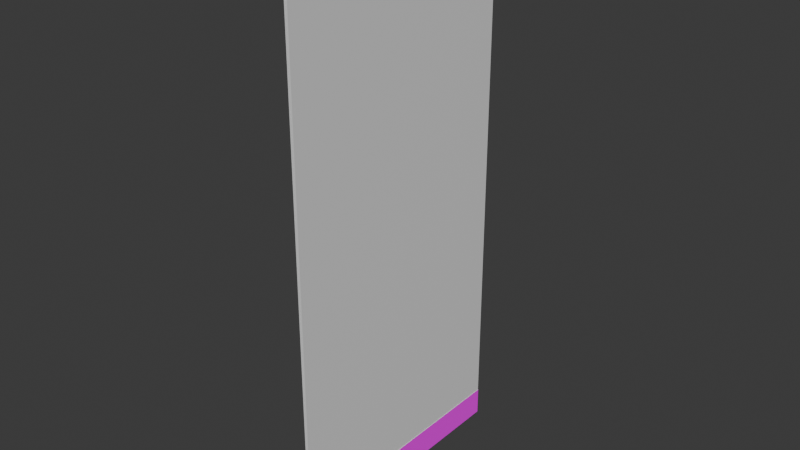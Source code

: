# Source: Wand02.blend  (saved by Blender 4.0.36; exported with 4.5.12 LTS)
import bpy
from mathutils import Matrix  # noqa: F401  (used for matrix-valued properties, if any)

bpy.ops.wm.read_factory_settings(use_empty=True)
scene = bpy.context.scene
scene.name = 'Scene'

# ---- collections
col_collection = bpy.data.collections.new('Collection'); scene.collection.children.link(col_collection)

# ---- images (referenced by path relative to the original .blend; pixels are not part of the script)
import os
ASSET_DIR = os.environ.get("B2B_ASSET_DIR", "")  # directory of the original .blend (textures are referenced by path, not embedded)
HERE = os.path.dirname(os.path.abspath(__file__))  # packed textures are extracted next to this script under _unpacked/

def load_image(name, relpath, width, height, colorspace="sRGB"):
    """Load a texture the original file referenced (path relative to the .blend, or extracted next to this script)."""
    p = next((c for c in (os.path.join(HERE, relpath), os.path.join(ASSET_DIR, relpath)) if relpath and os.path.exists(c)), "")
    if p:
        img = bpy.data.images.load(p, check_existing=True)
        img.name = name
    else:  # same state as the original file: an image datablock whose file is absent (Cycles renders it pink)
        img = bpy.data.images.new(name, width, height)
        img.source = "FILE"
        img.filepath = "//" + (relpath or name)
    img.colorspace_settings.name = colorspace
    return img
img_brushed_metal_roughness_png = load_image('brushed-metal_roughness.png', 'ExportedFbx/StaticMesh/wip/brushed-metal-ue/brushed-metal_roughness.png', 1024, 1024, 'sRGB')
img_brushed_metal_normal_dx_png = load_image('brushed-metal_normal-dx.png', 'ExportedFbx/StaticMesh/wip/brushed-metal-ue/brushed-metal_normal-dx.png', 1024, 1024, 'sRGB')
img_brushed_metal_metallic_png = load_image('brushed-metal_metallic.png', 'ExportedFbx/StaticMesh/wip/brushed-metal-ue/brushed-metal_metallic.png', 1024, 1024, 'sRGB')
img_brushed_metal_ao_png = load_image('brushed-metal_ao.png', 'ExportedFbx/StaticMesh/wip/brushed-metal-ue/brushed-metal_ao.png', 1024, 1024, 'sRGB')
img_brushed_metal_albedo_png = load_image('brushed-metal_albedo.png', 'ExportedFbx/StaticMesh/wip/brushed-metal-ue/brushed-metal_albedo.png', 1024, 1024, 'sRGB')

# ---- materials (node trees are filled in below, after node groups)
mat_wallmetal = bpy.data.materials.new('WallMetal')
mat_wallmetal.use_transparent_shadow = False
mat_walltexture = bpy.data.materials.new('WallTexture')
mat_walltexture.use_transparent_shadow = False

# ---- material node trees
mat_wallmetal.use_nodes = True; mat_wallmetal.node_tree.nodes.clear()
_N = mat_wallmetal.node_tree.nodes; _L = mat_wallmetal.node_tree.links
n0 = _N.new('ShaderNodeTexImage'); n0.name = 'Image Texture.004'; n0.location = (-806, -121)
n0.image = img_brushed_metal_roughness_png
n1 = _N.new('ShaderNodeTexImage'); n1.name = 'Image Texture'; n1.location = (-583, 115)
n1.image = img_brushed_metal_normal_dx_png
n2 = _N.new('ShaderNodeBsdfPrincipled'); n2.name = 'Principled BSDF'; n2.location = (10, 300)
n2.inputs[3].default_value = 1.45
n3 = _N.new('ShaderNodeOutputMaterial'); n3.name = 'Material Output'; n3.location = (337, 296)
n4 = _N.new('ShaderNodeTexImage'); n4.name = 'Image Texture.001'; n4.location = (-477, -189)
n4.image = img_brushed_metal_metallic_png
n5 = _N.new('ShaderNodeTexImage'); n5.name = 'Image Texture.002'; n5.location = (-900, 248)
n5.image = img_brushed_metal_ao_png
n6 = _N.new('ShaderNodeTexImage'); n6.name = 'Image Texture.003'; n6.location = (-1034, 306)
n6.hide = True
n6.image = img_brushed_metal_albedo_png
n7 = _N.new('ShaderNodeMix'); n7.name = 'Mix'; n7.location = (-462, 415)
n7.data_type = 'RGBA'
n7.blend_type = 'MULTIPLY'
n7.inputs[0].default_value = 0.775
_L.new(n2.outputs[0], n3.inputs[0])
_L.new(n1.outputs[0], n2.inputs[5])
_L.new(n7.outputs[2], n2.inputs[0])
_L.new(n4.outputs[0], n2.inputs[1])
_L.new(n0.outputs[0], n2.inputs[2])
_L.new(n6.outputs[0], n7.inputs[6])
_L.new(n5.outputs[0], n7.inputs[7])
n3.is_active_output = True
mat_walltexture.use_nodes = True; mat_walltexture.node_tree.nodes.clear()
_N = mat_walltexture.node_tree.nodes; _L = mat_walltexture.node_tree.links
n0 = _N.new('ShaderNodeBsdfPrincipled'); n0.name = 'Principled BSDF'; n0.location = (10, 300)
n0.inputs[3].default_value = 1.45
n1 = _N.new('ShaderNodeOutputMaterial'); n1.name = 'Material Output'; n1.location = (300, 300)
n2 = _N.new('ShaderNodeRGB'); n2.name = 'RGB'; n2.location = (-457, 347)
n2.outputs[0].default_value = (0.7874, 0.7874, 0.7874, 1.0)
_L.new(n0.outputs[0], n1.inputs[0])
_L.new(n2.outputs[0], n0.inputs[0])
n1.is_active_output = True

# ---- world
world_world = bpy.data.worlds.new('World'); scene.world = world_world
world_world.use_nodes = True; world_world.node_tree.nodes.clear()
_N = world_world.node_tree.nodes; _L = world_world.node_tree.links
n0 = _N.new('ShaderNodeOutputWorld'); n0.name = 'World Output'; n0.location = (300, 300)
n1 = _N.new('ShaderNodeBackground'); n1.name = 'Background'; n1.location = (10, 300)
n1.inputs[0].default_value = (0.05088, 0.05088, 0.05088, 1.0)
_L.new(n1.outputs[0], n0.inputs[0])
n0.is_active_output = True
world_world.color = (0.05088, 0.05088, 0.05088)
world_world.use_sun_shadow = False
world_world.sun_shadow_jitter_overblur = 0.0

# ---- meshes
me_cube_001 = bpy.data.meshes.new('Cube.001')
me_cube_001.from_pydata([(-0.3483, -22.77, -54.07), (-0.3483, -22.77, 43.97), (-0.3483, 22.77, -54.07), (-0.3483, 22.77, 43.97), (0.352, -22.77, -54.07), (0.3454, -22.77, 43.97), (0.352, 22.77, -54.07), (0.3454, 22.77, 43.97), (0.05696, 22.77, -54.07), (-0.05502, 22.77, -54.07), (-0.05609, 22.77, 43.97), (0.05484, 22.77, 43.97), (-0.05502, -22.77, -54.07), (0.05696, -22.77, -54.07), (0.05484, -22.77, 43.97), (-0.05609, -22.77, 43.97), (0.05686, 22.66, -53.98), (-0.05492, 22.66, -53.98), (-0.05598, 22.66, 43.88), (0.05474, 22.66, 43.88), (-0.05492, -22.66, -53.98), (0.05686, -22.66, -53.98), (0.05474, -22.66, 43.88), (-0.05598, -22.66, 43.88), (-0.3483, -22.77, 38.85), (-0.3483, 22.77, 38.85), (0.3457, 22.77, 38.85), (0.3457, -22.77, 38.85), (0.05495, -22.77, 38.85), (-0.05603, -22.77, 38.85), (-0.05603, 22.77, 38.85), (0.05495, 22.77, 38.85), (0.05485, -22.66, 38.77), (-0.05593, -22.66, 38.77), (-0.05593, 22.66, 38.77), (0.05485, 22.66, 38.77), (-0.2761, 22.77, -54.07), (-0.2761, -22.77, -54.07), (-0.2761, 22.77, 38.85), (-0.04357, 22.77, -54.07), (0.2741, 22.77, 38.85), (0.2791, 22.77, -54.07), (0.2791, -22.77, -54.07), (0.2741, -22.77, 38.85), (0.0452, -22.77, -54.07), (0.0452, 22.77, -54.07), (0.04512, -22.66, -53.98), (-0.04357, -22.77, -54.07), (-0.04349, 22.66, -53.98), (0.0436, -22.77, 38.85), (-0.04437, -22.77, 38.85), (-0.04437, 22.77, 38.85), (0.0436, 22.77, 38.85), (0.04512, 22.66, -53.98), (-0.04349, -22.66, -53.98), (0.04352, -22.66, 38.77), (-0.04428, -22.66, 38.77), (-0.04428, 22.66, 38.77), (0.04352, 22.66, 38.77), (-0.2761, -22.77, 38.85), (-0.2761, 22.77, -48.98), (0.2788, 22.77, -48.98), (0.2788, -22.77, -48.98), (0.04511, -22.77, -48.98), (-0.04361, -22.77, -48.98), (-0.04361, 22.77, -48.98), (0.04511, 22.77, -48.98), (0.04503, -22.66, -48.9), (-0.04353, -22.66, -48.9), (-0.04353, 22.66, -48.9), (0.04503, 22.66, -48.9), (-0.2761, -22.77, -48.98), (-0.3456, 22.77, -54.07), (-0.3456, -22.77, -54.07), (-0.3456, 22.77, -48.98), (-0.05475, 22.77, -54.07), (0.3485, 22.77, -48.98), (0.3489, 22.77, -54.07), (0.3489, -22.77, -54.07), (0.3485, -22.77, -48.98), (0.05629, -22.77, -54.07), (0.05629, 22.77, -54.07), (0.05619, -22.66, -53.98), (-0.05475, -22.77, -54.07), (-0.05465, 22.66, -53.98), (0.05618, -22.77, -48.98), (-0.05481, -22.77, -48.98), (-0.05481, 22.77, -48.98), (0.05618, 22.77, -48.98), (0.05619, 22.66, -53.98), (-0.05465, -22.66, -53.98), (0.05608, -22.66, -48.9), (-0.05471, -22.66, -48.9), (-0.05471, 22.66, -48.9), (0.05608, 22.66, -48.9), (-0.3456, -22.77, -48.98)], [], [(24, 1, 3, 25), (31, 11, 7, 26), (26, 7, 5, 27), (29, 15, 1, 24), (8, 6, 4, 13), (10, 3, 1, 15), (7, 11, 14, 5), (14, 11, 19, 22), (2, 9, 12, 0), (12, 9, 17, 20), (27, 5, 14, 28), (28, 14, 22, 32), (25, 3, 10, 30), (30, 10, 18, 34), (19, 18, 23, 22), (17, 16, 21, 20), (32, 22, 23, 33), (34, 18, 19, 35), (20, 21, 46, 54), (24, 25, 38, 59), (8, 13, 21, 16), (10, 15, 23, 18), (15, 29, 33, 23), (11, 31, 35, 19), (2, 0, 37, 36), (32, 33, 56, 55), (4, 6, 41, 42), (31, 26, 40, 52), (34, 35, 58, 57), (16, 17, 48, 53), (26, 27, 43, 40), (21, 13, 44, 46), (35, 31, 52, 58), (8, 16, 53, 45), (70, 66, 88, 94), (42, 41, 77, 78), (69, 57, 58, 70), (67, 55, 56, 68), (65, 51, 57, 69), (60, 38, 51, 65), (63, 49, 55, 67), (62, 43, 49, 63), (64, 50, 59, 71), (61, 40, 43, 62), (66, 52, 40, 61), (71, 59, 38, 60), (30, 34, 57, 51), (0, 12, 47, 37), (25, 30, 51, 38), (17, 9, 39, 48), (13, 4, 42, 44), (28, 32, 55, 49), (12, 20, 54, 47), (27, 28, 49, 43), (9, 2, 36, 39), (33, 29, 50, 56), (6, 8, 45, 41), (29, 24, 59, 50), (64, 71, 95, 86), (68, 64, 86, 92), (61, 62, 79, 76), (48, 39, 75, 84), (69, 70, 94, 93), (39, 36, 72, 75), (66, 61, 76, 88), (37, 47, 83, 73), (67, 68, 92, 91), (54, 46, 82, 90), (50, 64, 68, 56), (52, 66, 70, 58), (88, 81, 89, 94), (86, 83, 90, 92), (73, 95, 74, 72), (81, 88, 76, 77), (77, 76, 79, 78), (83, 86, 95, 73), (78, 79, 85, 80), (80, 85, 91, 82), (72, 74, 87, 75), (75, 87, 93, 84), (82, 91, 92, 90), (84, 93, 94, 89), (62, 63, 85, 79), (63, 67, 91, 85), (44, 42, 78, 80), (47, 54, 90, 83), (60, 65, 87, 74), (41, 45, 81, 77), (45, 53, 89, 81), (36, 37, 73, 72), (53, 48, 84, 89), (65, 69, 93, 87), (46, 44, 80, 82), (71, 60, 74, 95)])
me_cube_001.polygons.foreach_set('material_index', [0, 0, 0, 0, 0, 0, 0, 0, 0, 0, 0, 0, 0, 0, 0, 0, 0, 0, 0, 0, 0, 0, 0, 0, 0, 0, 0, 0, 0, 0, 0, 0, 0, 0, 1, 0, 1, 1, 1, 1, 1, 1, 1, 1, 1, 1, 0, 0, 0, 0, 0, 0, 0, 0, 0, 0, 0, 0, 1, 1, 1, 0, 1, 0, 1, 0, 1, 0, 1, 1, 0, 0, 0, 0, 0, 0, 0, 0, 0, 0, 0, 0, 1, 1, 0, 0, 1, 0, 0, 0, 0, 1, 0, 1])
_uv = me_cube_001.uv_layers.new(name='UVMap')
_uv.uv.foreach_set('vector', [0.7388, 0.5696, 0.6806, 0.5696, 0.6806, 0.2862, 0.7388, 0.2862, 0.6244, 0.06176, 0.6244, 0.003595, 0.6277, 0.003595, 0.6277, 0.06176, 0.7315, 0.2847, 0.6733, 0.2847, 0.6733, 0.00128, 0.7315, 0.00128, 0.6342, 0.06176, 0.6342, 0.003595, 0.6375, 0.003595, 0.6375, 0.06176, 0.613, 0.8546, 0.6097, 0.8546, 0.6097, 0.5712, 0.613, 0.5712, 0.7364, 0.2847, 0.7331, 0.2847, 0.7331, 0.00128, 0.7364, 0.00128, 0.6232, 0.8546, 0.6199, 0.8546, 0.6199, 0.5712, 0.6232, 0.5712, 0.6125, 0.2847, 0.6125, 0.00128, 0.6136, 0.002012, 0.6136, 0.2839, 0.6183, 0.5696, 0.6149, 0.5696, 0.6149, 0.2862, 0.6183, 0.2862, 0.6036, 0.001413, 0.6036, 0.2848, 0.6026, 0.2841, 0.6026, 0.002146, 0.6293, 0.06176, 0.6293, 0.003595, 0.6326, 0.003595, 0.6326, 0.06176, 0.6707, 0.2847, 0.6125, 0.2847, 0.6136, 0.2839, 0.6716, 0.2839, 0.6391, 0.06176, 0.6391, 0.003595, 0.6424, 0.003595, 0.6424, 0.06176, 0.678, 0.5696, 0.6199, 0.5696, 0.6209, 0.5689, 0.6789, 0.5689, 0.7417, 0.2832, 0.7404, 0.2832, 0.7404, 0.00128, 0.7417, 0.00128, 0.7417, 0.5667, 0.7404, 0.5667, 0.7404, 0.2848, 0.7417, 0.2848, 0.6405, 0.181, 0.6405, 0.123, 0.6418, 0.123, 0.6418, 0.181, 0.6391, 0.1214, 0.6391, 0.06334, 0.6403, 0.06334, 0.6403, 0.1214, 0.0004883, 0.0004883, 0.0004883, 0.0004883, 0.0004883, 0.0004883, 0.0004883, 0.0004883, 0.611, 0.00128, 0.611, 0.2847, 0.6101, 0.2847, 0.6101, 0.00128, 0.6062, 0.001413, 0.6062, 0.2848, 0.6052, 0.2841, 0.6052, 0.002146, 0.6199, 0.5696, 0.6199, 0.2862, 0.6209, 0.287, 0.6209, 0.5689, 0.6199, 0.2862, 0.678, 0.2862, 0.6789, 0.287, 0.6209, 0.287, 0.6125, 0.00128, 0.6707, 0.00128, 0.6716, 0.002012, 0.6136, 0.002012, 0.6101, 0.5696, 0.6101, 0.2862, 0.611, 0.2862, 0.611, 0.5696, 0.0004883, 0.0004883, 0.0004883, 0.0004883, 0.0004883, 0.0004883, 0.0004883, 0.0004883, 0.7388, 0.00128, 0.7388, 0.2847, 0.738, 0.2847, 0.738, 0.00128, 0.0004883, 0.0004883, 0.0004883, 0.0004883, 0.0004883, 0.0004883, 0.0004883, 0.0004883, 0.0004883, 0.0004883, 0.0004883, 0.0004883, 0.0004883, 0.0004883, 0.0004883, 0.0004883, 0.0004883, 0.0004883, 0.0004883, 0.0004883, 0.0004883, 0.0004883, 0.0004883, 0.0004883, 0.6125, 0.5696, 0.6125, 0.2862, 0.6134, 0.2862, 0.6134, 0.5696, 0.6153, 0.2421, 0.6153, 0.2432, 0.6151, 0.2432, 0.6151, 0.2421, 0.641, 0.2431, 0.641, 0.2421, 0.6412, 0.2421, 0.6412, 0.2431, 0.6169, 0.2432, 0.6169, 0.2421, 0.617, 0.2421, 0.617, 0.2432, 0.6308, 0.2421, 0.6308, 0.2431, 0.6307, 0.2431, 0.6307, 0.2421, 0.6086, 0.00128, 0.6086, 0.2847, 0.6078, 0.2847, 0.6078, 0.00128, 0.6, 0.9976, 0.6, 0.00128, 0.601, 0.00128, 0.601, 0.9976, 0.5974, 0.9976, 0.5974, 0.00128, 0.5984, 0.00128, 0.5984, 0.9976, 0.00591, 0.9995, 0.00591, 0.001421, 0.006643, 0.002331, 0.006643, 0.9986, 0.5932, 0.9994, 0.5932, 0.00128, 0.5958, 0.00128, 0.5958, 0.9994, 0.00128, 0.9995, 0.00128, 0.001421, 0.002012, 0.002331, 0.002012, 0.9986, 0.01054, 0.9994, 0.01054, 0.00128, 0.01316, 0.00128, 0.0132, 0.9994, 0.5889, 0.9994, 0.5889, 0.00128, 0.5916, 0.00128, 0.5916, 0.9994, 0.2997, 0.9994, 0.2997, 0.00128, 0.5831, 0.00128, 0.5831, 0.9994, 0.5847, 0.9994, 0.5847, 0.00128, 0.5873, 0.00128, 0.5874, 0.9994, 0.01478, 0.9994, 0.01478, 0.00128, 0.2982, 0.00128, 0.2982, 0.9994, 0.636, 0.2421, 0.636, 0.2431, 0.6359, 0.2431, 0.6359, 0.2421, 0.0004883, 0.0004883, 0.0004883, 0.0004883, 0.0004883, 0.0004883, 0.0004883, 0.0004883, 0.0004883, 0.0004883, 0.0004883, 0.0004883, 0.0004883, 0.0004883, 0.0004883, 0.0004883, 0.6274, 0.2421, 0.6274, 0.2432, 0.6272, 0.2432, 0.6272, 0.2421, 0.0004883, 0.0004883, 0.0004883, 0.0004883, 0.0004883, 0.0004883, 0.0004883, 0.0004883, 0.6377, 0.2421, 0.6377, 0.2431, 0.6376, 0.2431, 0.6376, 0.2421, 0.6238, 0.2432, 0.6238, 0.2421, 0.6239, 0.2421, 0.6239, 0.2432, 0.0004883, 0.0004883, 0.0004883, 0.0004883, 0.0004883, 0.0004883, 0.0004883, 0.0004883, 0.0004883, 0.0004883, 0.0004883, 0.0004883, 0.0004883, 0.0004883, 0.0004883, 0.0004883, 0.6393, 0.2431, 0.6393, 0.2421, 0.6395, 0.2421, 0.6395, 0.2431, 0.0004883, 0.0004883, 0.0004883, 0.0004883, 0.0004883, 0.0004883, 0.0004883, 0.0004883, 0.0004883, 0.0004883, 0.0004883, 0.0004883, 0.0004883, 0.0004883, 0.0004883, 0.0004883, 0.0004883, 0.0004883, 0.0004883, 0.0004883, 0.0004883, 0.0004883, 0.0004883, 0.0004883, 0.6325, 0.2421, 0.6325, 0.2431, 0.6324, 0.2431, 0.6324, 0.2421, 0.6026, 0.8546, 0.6026, 0.5712, 0.6034, 0.5712, 0.6034, 0.8546, 0.6256, 0.2421, 0.6256, 0.2432, 0.6255, 0.2432, 0.6255, 0.2421, 0.0004883, 0.0004883, 0.0004883, 0.0004883, 0.0004883, 0.0004883, 0.0004883, 0.0004883, 0.0004883, 0.0004883, 0.0004883, 0.0004883, 0.0004883, 0.0004883, 0.0004883, 0.0004883, 0.0004883, 0.0004883, 0.0004883, 0.0004883, 0.0004883, 0.0004883, 0.0004883, 0.0004883, 0.0004883, 0.0004883, 0.0004883, 0.0004883, 0.0004883, 0.0004883, 0.0004883, 0.0004883, 0.0004883, 0.0004883, 0.0004883, 0.0004883, 0.0004883, 0.0004883, 0.0004883, 0.0004883, 0.0004883, 0.0004883, 0.0004883, 0.0004883, 0.0004883, 0.0004883, 0.0004883, 0.0004883, 0.008959, 0.001421, 0.008959, 0.9995, 0.008226, 0.9986, 0.008226, 0.002331, 0.004328, 0.001421, 0.004328, 0.9995, 0.003595, 0.9986, 0.003595, 0.002331, 0.6182, 0.004647, 0.6182, 0.06251, 0.6175, 0.0615, 0.6175, 0.003736, 0.6205, 0.004647, 0.6205, 0.06251, 0.6198, 0.0615, 0.6198, 0.003736, 0.6826, 0.8546, 0.6247, 0.8546, 0.6247, 0.5712, 0.6826, 0.5712, 0.6405, 0.2405, 0.6405, 0.1826, 0.6438, 0.1826, 0.6438, 0.2405, 0.742, 0.8546, 0.6842, 0.8546, 0.6842, 0.5712, 0.742, 0.5712, 0.6274, 0.3464, 0.6274, 0.2886, 0.6307, 0.2886, 0.6307, 0.3464, 0.6225, 0.3464, 0.6225, 0.2886, 0.6258, 0.2886, 0.6258, 0.3464, 0.6151, 0.06251, 0.6151, 0.004647, 0.6159, 0.003736, 0.6159, 0.0615, 0.6322, 0.3464, 0.6322, 0.2886, 0.6356, 0.2886, 0.6356, 0.3464, 0.6221, 0.06251, 0.6221, 0.004647, 0.6228, 0.003736, 0.6228, 0.06149, 0.64, 0.3463, 0.64, 0.2886, 0.6412, 0.2886, 0.6412, 0.3463, 0.6371, 0.3463, 0.6371, 0.2886, 0.6384, 0.2886, 0.6384, 0.3463, 0.0004883, 0.0004883, 0.0004883, 0.0004883, 0.0004883, 0.0004883, 0.0004883, 0.0004883, 0.6289, 0.2431, 0.6289, 0.2421, 0.6291, 0.2421, 0.6291, 0.2431, 0.0004883, 0.0004883, 0.0004883, 0.0004883, 0.0004883, 0.0004883, 0.0004883, 0.0004883, 0.6203, 0.2432, 0.6203, 0.2421, 0.6205, 0.2421, 0.6205, 0.2432, 0.0004883, 0.0004883, 0.0004883, 0.0004883, 0.0004883, 0.0004883, 0.0004883, 0.0004883, 0.0004883, 0.0004883, 0.0004883, 0.0004883, 0.0004883, 0.0004883, 0.0004883, 0.0004883, 0.622, 0.2432, 0.622, 0.2421, 0.6222, 0.2421, 0.6222, 0.2432, 0.6073, 0.8546, 0.6073, 0.5712, 0.6081, 0.5712, 0.6081, 0.8546, 0.0004883, 0.0004883, 0.0004883, 0.0004883, 0.0004883, 0.0004883, 0.0004883, 0.0004883, 0.6341, 0.2431, 0.6341, 0.2421, 0.6343, 0.2421, 0.6343, 0.2431, 0.6187, 0.2421, 0.6187, 0.2432, 0.6186, 0.2432, 0.6186, 0.2421, 0.6057, 0.5712, 0.6057, 0.8546, 0.6049, 0.8546, 0.6049, 0.5712])
me_cube_001.materials.append(mat_wallmetal)
me_cube_001.materials.append(mat_walltexture)
me_cube_001.update()

# ---- objects
ob_wall02 = bpy.data.objects.new('Wall02', me_cube_001)

# ---- transforms, parenting, visibility, modifiers, constraints
ob_wall02.location = (0.0, 0.0, 0.0)

# ---- collection membership
scene.collection.objects.link(ob_wall02)

# ---- scene / render settings (as saved in the file)
scene.frame_start = 1; scene.frame_end = 250; scene.frame_set(52)
scene.render.engine = 'BLENDER_EEVEE_NEXT'
scene.cycles.sampling_pattern = 'TABULATED_SOBOL'
scene.unit_settings.scale_length = 0.01
bpy.context.view_layer.update()

# ---- added for rendering (the .blend has no active camera and no usable light): camera, sun
cam_auto = bpy.data.cameras.new('AutoCamera')
cam_auto.lens = 50.0
cam_auto.sensor_width = 36.0
cam_auto.clip_end = 1755.33
ob_auto_camera = bpy.data.objects.new('AutoCamera', cam_auto)
scene.collection.objects.link(ob_auto_camera)
ob_auto_camera.location = (100.021, -120.023, 74.9635)
ob_auto_camera.rotation_euler = (1.09748, -7.21219e-08, 0.694738)
scene.camera = ob_auto_camera
light_auto_sun = bpy.data.lights.new('AutoSun', 'SUN')
light_auto_sun.energy = 3.0
light_auto_sun.angle = 0.0523599
ob_auto_sun = bpy.data.objects.new('AutoSun', light_auto_sun)
scene.collection.objects.link(ob_auto_sun)
ob_auto_sun.rotation_euler = (0.872665, 0.174533, 0.523599)
bpy.context.view_layer.update()
